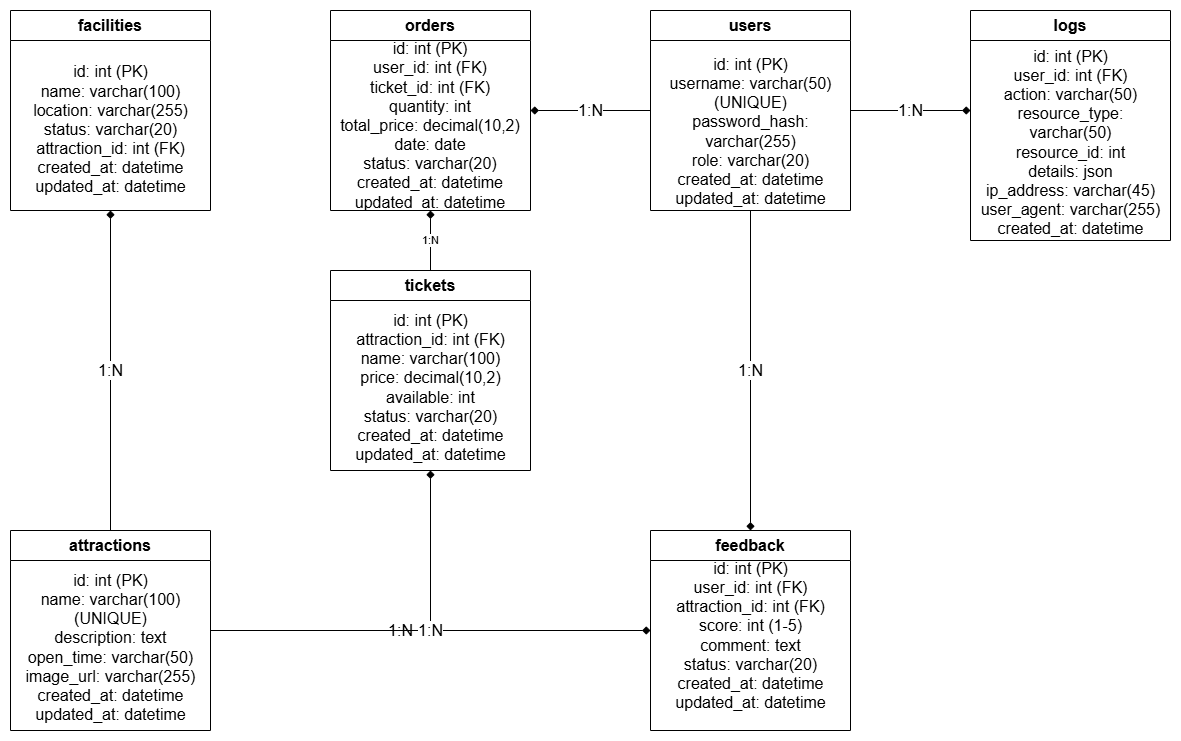

The diagram above was exported from draw.io. Its source (the exported page's mxGraphModel, read from the mxfile embedded in the PNG):
<mxGraphModel dx="1554" dy="935" grid="1" gridSize="10" guides="1" tooltips="1" connect="1" arrows="1" fold="1" page="1" pageScale="1" pageWidth="850" pageHeight="1100" math="0" shadow="0">
  <root>
    <mxCell id="0" />
    <mxCell id="1" parent="0" />
    <mxCell id="9" value="&lt;font style=&quot;font-size: 16px;&quot;&gt;1:N&lt;/font&gt;" style="edgeStyle=orthogonalEdgeStyle;rounded=0;html=1;jettySize=auto;orthogonalLoop=1;endArrow=diamond;endFill=1;" parent="1" source="2" target="3" edge="1">
      <mxGeometry relative="1" as="geometry">
        <mxPoint x="270" y="130" as="sourcePoint" />
        <mxPoint x="330" y="130" as="targetPoint" />
      </mxGeometry>
    </mxCell>
    <mxCell id="10" value="&lt;font style=&quot;font-size: 16px;&quot;&gt;1:N&lt;/font&gt;" style="edgeStyle=orthogonalEdgeStyle;rounded=0;html=1;jettySize=auto;orthogonalLoop=1;endArrow=diamond;endFill=1;" parent="1" source="2" target="5" edge="1">
      <mxGeometry relative="1" as="geometry">
        <mxPoint x="160" y="210" as="sourcePoint" />
        <mxPoint x="160" y="300" as="targetPoint" />
      </mxGeometry>
    </mxCell>
    <mxCell id="11" value="&lt;font style=&quot;font-size: 16px;&quot;&gt;1:N&lt;/font&gt;" style="edgeStyle=orthogonalEdgeStyle;rounded=0;html=1;jettySize=auto;orthogonalLoop=1;endArrow=diamond;endFill=1;" parent="1" source="4" target="6" edge="1">
      <mxGeometry relative="1" as="geometry">
        <mxPoint x="550" y="210" as="sourcePoint" />
        <mxPoint x="440" y="300" as="targetPoint" />
      </mxGeometry>
    </mxCell>
    <mxCell id="12" value="1:N" style="edgeStyle=orthogonalEdgeStyle;rounded=0;html=1;jettySize=auto;orthogonalLoop=1;endArrow=diamond;endFill=1;entryX=0.5;entryY=1;entryDx=0;entryDy=0;exitX=0.5;exitY=0;exitDx=0;exitDy=0;" parent="1" source="5" target="Z0AQmfB6-XfJlNwtBJik-15" edge="1">
      <mxGeometry relative="1" as="geometry">
        <mxPoint x="440" y="460" as="sourcePoint" />
        <mxPoint x="540" y="300" as="targetPoint" />
        <Array as="points">
          <mxPoint x="460" y="310" />
          <mxPoint x="460" y="310" />
        </Array>
      </mxGeometry>
    </mxCell>
    <mxCell id="13" value="&lt;font style=&quot;font-size: 16px;&quot;&gt;1:N&lt;/font&gt;" style="edgeStyle=orthogonalEdgeStyle;rounded=0;html=1;jettySize=auto;orthogonalLoop=1;endArrow=diamond;endFill=1;" parent="1" source="4" target="7" edge="1">
      <mxGeometry relative="1" as="geometry">
        <mxPoint x="720" y="210" as="sourcePoint" />
        <mxPoint x="720" y="300" as="targetPoint" />
      </mxGeometry>
    </mxCell>
    <mxCell id="14" value="&lt;font style=&quot;font-size: 16px;&quot;&gt;1:N&lt;/font&gt;" style="edgeStyle=orthogonalEdgeStyle;rounded=0;html=1;jettySize=auto;orthogonalLoop=1;endArrow=diamond;endFill=1;" parent="1" source="2" target="7" edge="1">
      <mxGeometry relative="1" as="geometry">
        <mxPoint x="160" y="210" as="sourcePoint" />
        <mxPoint x="720" y="340" as="targetPoint" />
        <Array as="waypoints">
          <mxPoint x="160" y="340" />
        </Array>
      </mxGeometry>
    </mxCell>
    <mxCell id="15" value="&lt;font style=&quot;font-size: 16px;&quot;&gt;1:N&lt;/font&gt;" style="edgeStyle=orthogonalEdgeStyle;rounded=0;html=1;jettySize=auto;orthogonalLoop=1;endArrow=diamond;endFill=1;" parent="1" source="4" edge="1">
      <mxGeometry relative="1" as="geometry">
        <mxPoint x="830" y="210" as="sourcePoint" />
        <mxPoint x="1000" y="180" as="targetPoint" />
      </mxGeometry>
    </mxCell>
    <mxCell id="LYH5F99DVlFDBM0IMPib-20" value="" style="group" parent="1" vertex="1" connectable="0">
      <mxGeometry x="40" y="80" width="200" height="200" as="geometry" />
    </mxCell>
    <mxCell id="3" value="&lt;b&gt;&lt;font style=&quot;font-size: 16px;&quot;&gt;facilities&lt;/font&gt;&lt;/b&gt;" style="shape=table;startSize=30;container=1;collapsible=0;childLayout=tableLayout;fontSize=10;whiteSpace=wrap;html=1;" parent="LYH5F99DVlFDBM0IMPib-20" vertex="1">
      <mxGeometry width="200" height="200" as="geometry" />
    </mxCell>
    <mxCell id="LYH5F99DVlFDBM0IMPib-19" value="&lt;font style=&quot;font-size: 16px;&quot;&gt;id: int (PK)&lt;br style=&quot;&quot;&gt;name: varchar(100)&lt;br style=&quot;&quot;&gt;location: varchar(255)&lt;br style=&quot;&quot;&gt;status: varchar(20)&lt;br style=&quot;&quot;&gt;attraction_id: int (FK)&lt;br style=&quot;&quot;&gt;created_at: datetime&lt;br style=&quot;&quot;&gt;updated_at: datetime&lt;/font&gt;" style="text;strokeColor=none;align=center;fillColor=none;html=1;verticalAlign=middle;whiteSpace=wrap;rounded=0;" parent="LYH5F99DVlFDBM0IMPib-20" vertex="1">
      <mxGeometry x="4.545454545454545" y="50" width="190.9090909090909" height="137.5" as="geometry" />
    </mxCell>
    <mxCell id="LYH5F99DVlFDBM0IMPib-27" value="" style="group" parent="1" vertex="1" connectable="0">
      <mxGeometry x="360" y="80" width="200" height="200" as="geometry" />
    </mxCell>
    <mxCell id="6" value="&lt;b&gt;&lt;font style=&quot;font-size: 16px;&quot;&gt;orders&lt;/font&gt;&lt;/b&gt;" style="shape=table;startSize=30;container=1;collapsible=0;childLayout=tableLayout;fontSize=10;whiteSpace=wrap;html=1;" parent="LYH5F99DVlFDBM0IMPib-27" vertex="1">
      <mxGeometry width="200" height="200" as="geometry" />
    </mxCell>
    <mxCell id="Z0AQmfB6-XfJlNwtBJik-15" value="&lt;font style=&quot;font-size: 16px;&quot;&gt;id: int (PK)&lt;br style=&quot;&quot;&gt;user_id: int (FK)&lt;br style=&quot;&quot;&gt;ticket_id: int (FK)&lt;br style=&quot;&quot;&gt;quantity: int&lt;br style=&quot;&quot;&gt;total_price: decimal(10,2)&lt;br style=&quot;&quot;&gt;date: date&lt;br style=&quot;&quot;&gt;status: varchar(20)&lt;br style=&quot;&quot;&gt;created_at: datetime&lt;br style=&quot;&quot;&gt;updated_at: datetime&lt;/font&gt;" style="text;strokeColor=none;align=center;fillColor=none;html=1;verticalAlign=middle;whiteSpace=wrap;rounded=0;" vertex="1" parent="6">
      <mxGeometry y="30" width="200" height="170" as="geometry" />
    </mxCell>
    <mxCell id="LYH5F99DVlFDBM0IMPib-28" value="" style="group" parent="1" vertex="1" connectable="0">
      <mxGeometry x="680" y="80" width="200" height="200" as="geometry" />
    </mxCell>
    <mxCell id="4" value="&lt;b&gt;&lt;font style=&quot;font-size: 16px;&quot;&gt;users&lt;/font&gt;&lt;/b&gt;" style="shape=table;startSize=30;container=1;collapsible=0;childLayout=tableLayout;fontSize=10;whiteSpace=wrap;html=1;" parent="LYH5F99DVlFDBM0IMPib-28" vertex="1">
      <mxGeometry width="200" height="200" as="geometry" />
    </mxCell>
    <mxCell id="LYH5F99DVlFDBM0IMPib-22" value="&lt;font style=&quot;font-size: 16px;&quot;&gt;id: int (PK)&lt;br style=&quot;&quot;&gt;username: varchar(50) (UNIQUE)&lt;br style=&quot;&quot;&gt;password_hash: varchar(255)&lt;br style=&quot;&quot;&gt;role: varchar(20)&lt;br style=&quot;&quot;&gt;created_at: datetime&lt;br style=&quot;&quot;&gt;updated_at: datetime&lt;/font&gt;" style="text;strokeColor=none;align=center;fillColor=none;html=1;verticalAlign=middle;whiteSpace=wrap;rounded=0;" parent="LYH5F99DVlFDBM0IMPib-28" vertex="1">
      <mxGeometry x="4.545454545454545" y="42.85714285714286" width="190.9090909090909" height="157.14285714285714" as="geometry" />
    </mxCell>
    <mxCell id="LYH5F99DVlFDBM0IMPib-29" value="" style="group" parent="1" vertex="1" connectable="0">
      <mxGeometry x="1000" y="80" width="200" height="230" as="geometry" />
    </mxCell>
    <mxCell id="8" value="&lt;b&gt;&lt;font style=&quot;font-size: 16px;&quot;&gt;logs&lt;/font&gt;&lt;/b&gt;" style="shape=table;startSize=30;container=1;collapsible=0;childLayout=tableLayout;fontSize=10;whiteSpace=wrap;html=1;" parent="LYH5F99DVlFDBM0IMPib-29" vertex="1">
      <mxGeometry width="200" height="230.00000000000003" as="geometry" />
    </mxCell>
    <mxCell id="LYH5F99DVlFDBM0IMPib-23" value="&lt;font style=&quot;font-size: 16px;&quot;&gt;id: int (PK)&lt;br style=&quot;&quot;&gt;user_id: int (FK)&lt;br style=&quot;&quot;&gt;action: varchar(50)&lt;br style=&quot;&quot;&gt;resource_type: varchar(50)&lt;br style=&quot;&quot;&gt;resource_id: int&lt;br style=&quot;&quot;&gt;details: json&lt;br style=&quot;&quot;&gt;ip_address: varchar(45)&lt;br style=&quot;&quot;&gt;user_agent: varchar(255)&lt;br style=&quot;&quot;&gt;created_at: datetime&lt;/font&gt;" style="text;strokeColor=none;align=center;fillColor=none;html=1;verticalAlign=middle;whiteSpace=wrap;rounded=0;" parent="LYH5F99DVlFDBM0IMPib-29" vertex="1">
      <mxGeometry x="4.545454545454545" y="46" width="190.9090909090909" height="172.5" as="geometry" />
    </mxCell>
    <mxCell id="LYH5F99DVlFDBM0IMPib-30" value="" style="group" parent="1" vertex="1" connectable="0">
      <mxGeometry x="360" y="340" width="200" height="200" as="geometry" />
    </mxCell>
    <mxCell id="5" value="&lt;b&gt;&lt;font style=&quot;font-size: 16px;&quot;&gt;tickets&lt;/font&gt;&lt;/b&gt;" style="shape=table;startSize=30;container=1;collapsible=0;childLayout=tableLayout;fontSize=10;whiteSpace=wrap;html=1;" parent="LYH5F99DVlFDBM0IMPib-30" vertex="1">
      <mxGeometry width="200" height="200" as="geometry" />
    </mxCell>
    <mxCell id="LYH5F99DVlFDBM0IMPib-25" value="&lt;font style=&quot;font-size: 16px;&quot;&gt;id: int (PK)&lt;br style=&quot;&quot;&gt;attraction_id: int (FK)&lt;br style=&quot;&quot;&gt;name: varchar(100)&lt;br style=&quot;&quot;&gt;price: decimal(10,2)&lt;br style=&quot;&quot;&gt;available: int&lt;br style=&quot;&quot;&gt;status: varchar(20)&lt;br style=&quot;&quot;&gt;created_at: datetime&lt;br style=&quot;&quot;&gt;updated_at: datetime&lt;/font&gt;" style="text;strokeColor=none;align=center;fillColor=none;html=1;verticalAlign=middle;whiteSpace=wrap;rounded=0;" parent="LYH5F99DVlFDBM0IMPib-30" vertex="1">
      <mxGeometry x="4.545454545454545" y="41.66666666666667" width="190.9090909090909" height="150" as="geometry" />
    </mxCell>
    <mxCell id="LYH5F99DVlFDBM0IMPib-31" value="" style="group" parent="1" vertex="1" connectable="0">
      <mxGeometry x="40" y="600" width="200" height="200" as="geometry" />
    </mxCell>
    <mxCell id="2" value="&lt;b&gt;&lt;font style=&quot;font-size: 16px;&quot;&gt;attractions&lt;/font&gt;&lt;/b&gt;" style="shape=table;startSize=30;container=1;collapsible=0;childLayout=tableLayout;fontSize=10;whiteSpace=wrap;html=1;" parent="LYH5F99DVlFDBM0IMPib-31" vertex="1">
      <mxGeometry width="200" height="200" as="geometry" />
    </mxCell>
    <mxCell id="LYH5F99DVlFDBM0IMPib-26" value="&lt;font style=&quot;font-size: 16px;&quot;&gt;id: int (PK)&lt;br style=&quot;&quot;&gt;name: varchar(100) (UNIQUE)&lt;br style=&quot;&quot;&gt;description: text&lt;br style=&quot;&quot;&gt;open_time: varchar(50)&lt;br style=&quot;&quot;&gt;image_url: varchar(255)&lt;br style=&quot;&quot;&gt;created_at: datetime&lt;br style=&quot;&quot;&gt;updated_at: datetime&lt;/font&gt;" style="text;strokeColor=none;align=center;fillColor=none;html=1;verticalAlign=middle;whiteSpace=wrap;rounded=0;" parent="LYH5F99DVlFDBM0IMPib-31" vertex="1">
      <mxGeometry x="4.545454545454545" y="44.44444444444444" width="190.9090909090909" height="144.44444444444446" as="geometry" />
    </mxCell>
    <mxCell id="LYH5F99DVlFDBM0IMPib-32" value="" style="group" parent="1" vertex="1" connectable="0">
      <mxGeometry x="680" y="600" width="200" height="200" as="geometry" />
    </mxCell>
    <mxCell id="7" value="&lt;b&gt;&lt;font style=&quot;font-size: 16px;&quot;&gt;feedback&lt;/font&gt;&lt;/b&gt;" style="shape=table;startSize=30;container=1;collapsible=0;childLayout=tableLayout;fontSize=10;whiteSpace=wrap;html=1;" parent="LYH5F99DVlFDBM0IMPib-32" vertex="1">
      <mxGeometry width="200" height="200" as="geometry" />
    </mxCell>
    <mxCell id="LYH5F99DVlFDBM0IMPib-24" value="&lt;font style=&quot;font-size: 16px;&quot;&gt;id: int (PK)&lt;br style=&quot;&quot;&gt;user_id: int (FK)&lt;br style=&quot;&quot;&gt;attraction_id: int (FK)&lt;br style=&quot;&quot;&gt;score: int (1-5)&lt;br style=&quot;&quot;&gt;comment: text&lt;br style=&quot;&quot;&gt;status: varchar(20)&lt;br style=&quot;&quot;&gt;created_at: datetime&lt;br style=&quot;&quot;&gt;updated_at: datetime&lt;/font&gt;" style="text;strokeColor=none;align=center;fillColor=none;html=1;verticalAlign=middle;whiteSpace=wrap;rounded=0;" parent="LYH5F99DVlFDBM0IMPib-32" vertex="1">
      <mxGeometry x="4.545454545454545" y="40" width="190.9090909090909" height="130" as="geometry" />
    </mxCell>
  </root>
</mxGraphModel>